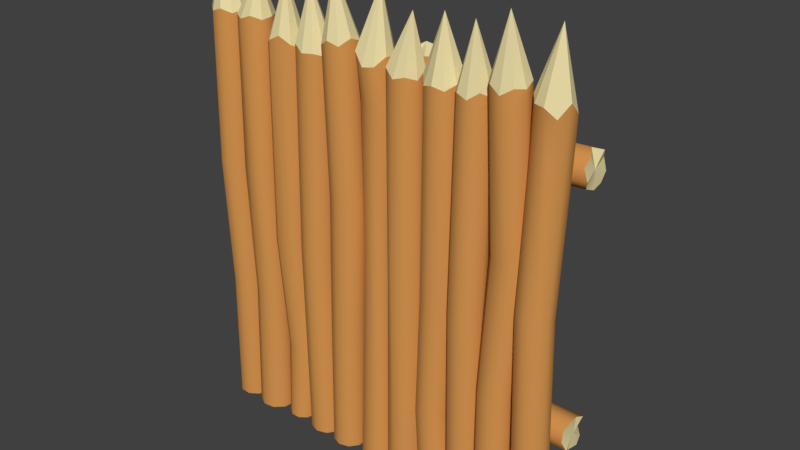 # Source: palisade_wall.blend  (saved by Blender 2.78.0; exported with 4.5.12 LTS)
import bpy
from mathutils import Matrix  # noqa: F401  (used for matrix-valued properties, if any)

bpy.ops.wm.read_factory_settings(use_empty=True)
scene = bpy.context.scene
scene.name = 'Scene'

# ---- collections
col_collection_1 = bpy.data.collections.new('Collection 1'); scene.collection.children.link(col_collection_1)

# ---- materials (node trees are filled in below, after node groups)
mat_woodlog = bpy.data.materials.new('WoodLog')
mat_woodlog.alpha_threshold = 0.0
mat_woodlog.use_transparent_shadow = False
mat_woodlog.diffuse_color = (0.6615, 0.3003, 0.08136, 1.0)
mat_woodlog.roughness = 0.5
mat_woodlog.specular_intensity = 0.0
mat_woodlog.line_color = (0.0, 0.0, 0.0, 1.0)
mat_cutwoodlog = bpy.data.materials.new('CutWoodLog')
mat_cutwoodlog.alpha_threshold = 0.0
mat_cutwoodlog.use_transparent_shadow = False
mat_cutwoodlog.diffuse_color = (0.8, 0.6888, 0.3689, 1.0)
mat_cutwoodlog.roughness = 0.5
mat_cutwoodlog.specular_intensity = 0.0
mat_cutwoodlog.line_color = (0.0, 0.0, 0.0, 1.0)

# ---- material node trees

# ---- world
world_world = bpy.data.worlds.new('World'); scene.world = world_world
world_world.color = (0.05088, 0.05088, 0.05088)
world_world.use_sun_shadow = False
world_world.sun_shadow_jitter_overblur = 0.0
world_world.cycles.sampling_method = 'MANUAL'

# ---- meshes
me_cube_001 = bpy.data.meshes.new('Cube.001')
me_cube_001.from_pydata([(0.01574, 0.02716, 2.403), (0.0, 0.09586, -0.04316), (0.0, 0.09586, 2.114), (0.0529, 0.07867, -0.04316), (0.0529, 0.07867, 2.09), (0.0856, 0.03367, -0.04316), (0.0856, 0.03367, 2.09), (0.0856, -0.02196, -0.04316), (0.0856, -0.02196, 2.102), (0.0529, -0.06696, -0.04316), (0.0529, -0.06696, 2.059), (-7.868e-09, -0.08414, -0.04316), (-7.868e-09, -0.08414, 2.052), (-0.0529, -0.06696, -0.04316), (-0.0529, -0.06696, 2.11), (-0.0856, -0.02196, -0.04316), (-0.0856, -0.02196, 2.047), (-0.0856, 0.03367, -0.04316), (-0.0856, 0.03367, 2.09), (-0.0529, 0.07867, -0.04316), (-0.0529, 0.07867, 2.09), (-0.705, 0.003989, 2.348), (-0.8167, 0.05079, -0.04316), (-0.8082, 0.04624, 2.132), (-0.7724, 0.09359, -0.04316), (-0.7682, 0.08488, 2.114), (-0.7114, 0.1022, -0.04316), (-0.7131, 0.09262, 2.132), (-0.657, 0.07324, -0.04316), (-0.664, 0.06651, 2.132), (-0.63, 0.01786, -0.04316), (-0.6396, 0.01651, 2.132), (-0.6407, -0.04281, -0.04316), (-0.6493, -0.03826, 2.124), (-0.685, -0.08562, -0.04316), (-0.6893, -0.0769, 2.145), (-0.746, -0.09419, -0.04316), (-0.7443, -0.08464, 2.124), (-0.8004, -0.06526, -0.04316), (-0.7935, -0.05853, 2.132), (-0.8274, -0.009886, -0.04316), (-0.8178, -0.008536, 2.099), (-0.3763, 0.005856, 2.351), (-0.36, 0.09586, -0.04316), (-0.36, 0.09586, 2.073), (-0.3071, 0.07867, -0.04316), (-0.3052, 0.07867, 2.042), (-0.2744, 0.03367, -0.04316), (-0.2726, 0.03367, 2.045), (-0.2744, -0.02196, -0.04316), (-0.2714, -0.02196, 2.025), (-0.3071, -0.06696, -0.04316), (-0.3052, -0.06696, 2.042), (-0.36, -0.08414, -0.04316), (-0.358, -0.08414, 2.039), (-0.4129, -0.06696, -0.04316), (-0.4128, -0.06696, 2.069), (-0.4456, -0.02196, -0.04316), (-0.4434, -0.02196, 2.032), (-0.4456, 0.03367, -0.04316), (-0.4444, 0.03367, 2.05), (-0.4129, 0.07867, -0.04316), (-0.4108, 0.07867, 2.035), (-0.7905, 0.01494, 1.363), (-0.7505, 0.05358, 1.352), (-0.6954, 0.06132, 1.363), (-0.6463, 0.03521, 1.363), (-0.6219, -0.01479, 1.363), (-0.6315, -0.06956, 1.358), (-0.6715, -0.1082, 1.372), (-0.7266, -0.1037, 1.358), (-0.7757, -0.08983, 1.363), (-0.8001, -0.03984, 1.342), (-0.7617, 0.09027, 0.6543), (-0.7066, 0.09801, 0.6599), (-0.6575, 0.0719, 0.6599), (-0.6331, 0.02191, 0.6599), (-0.6427, -0.03287, 0.6575), (-0.6827, -0.07151, 0.6643), (-0.7378, -0.07925, 0.6575), (-0.7869, -0.05314, 0.6599), (-0.8113, -0.003145, 0.6494), (-0.8017, 0.05163, 0.6599), (-0.01493, 0.1044, 1.145), (0.02627, 0.09097, 1.135), (0.05174, 0.05592, 1.135), (0.05853, 0.01259, 1.14), (0.03174, -0.03953, 1.122), (-0.01493, -0.03584, 1.119), (-0.05613, -0.02245, 1.143), (-0.0816, 0.01259, 1.116), (-0.0816, 0.05592, 1.135), (-0.05613, 0.09097, 1.135), (0.01355, 0.1026, 1.916), (0.06645, 0.08541, 1.895), (0.09914, 0.04041, 1.895), (0.09914, -0.01521, 1.905), (0.06645, -0.06021, 1.867), (0.01355, -0.06406, 1.861), (-0.02784, -0.06021, 1.913), (-0.07205, -0.01521, 1.856), (-0.07205, 0.04041, 1.895), (-0.03935, 0.08541, 1.895), (-0.3791, 0.09586, 1.015), (-0.3262, 0.07867, 0.9977), (-0.2935, 0.03367, 0.9977), (-0.2935, -0.02196, 0.9878), (-0.3262, -0.06696, 0.9977), (-0.3791, -0.08414, 0.9977), (-0.432, -0.06696, 1.015), (-0.4647, -0.02196, 0.9977), (-0.4647, 0.03367, 1.007), (-0.432, 0.07867, 0.9977), (0.5321, -0.00412, 2.351), (0.4463, 0.02756, -0.04316), (0.4463, 0.02757, 2.073), (0.4724, 0.07667, -0.04316), (0.4727, 0.07855, 2.042), (0.5224, 0.1011, -0.04316), (0.5227, 0.1029, 2.045), (0.5772, 0.0914, -0.04316), (0.5777, 0.09435, 2.025), (0.6158, 0.05139, -0.04316), (0.6161, 0.05327, 2.042), (0.6235, -0.003696, -0.04316), (0.6239, -0.001705, 2.039), (0.5974, -0.05281, -0.04316), (0.5974, -0.05269, 2.069), (0.5474, -0.07719, -0.04316), (0.5478, -0.07502, 2.032), (0.4926, -0.06753, -0.04316), (0.4928, -0.0664, 2.05), (0.454, -0.02752, -0.04316), (0.4544, -0.02542, 2.035), (0.4429, 0.008723, 1.015), (0.4691, 0.05783, 0.9977), (0.5191, 0.08222, 0.9977), (0.5738, 0.07256, 0.9878), (0.6125, 0.03255, 0.9977), (0.6202, -0.02253, 0.9977), (0.5941, -0.07165, 1.015), (0.5441, -0.09603, 0.9977), (0.4893, -0.08637, 1.007), (0.4507, -0.04636, 0.9977), (0.9086, 0.03807, 2.403), (0.8235, -0.01241, -0.04316), (0.8235, -0.01241, 2.114), (0.8225, 0.0432, -0.04316), (0.8225, 0.0432, 2.09), (0.8544, 0.08876, -0.04316), (0.8544, 0.08876, 2.09), (0.907, 0.1069, -0.04316), (0.907, 0.1069, 2.102), (0.9602, 0.09061, -0.04316), (0.9602, 0.09061, 2.059), (0.9937, 0.04619, -0.04316), (0.9937, 0.04619, 2.052), (0.9946, -0.009427, -0.04316), (0.9946, -0.009427, 2.11), (0.9627, -0.05499, -0.04316), (0.9627, -0.05499, 2.047), (0.9101, -0.0731, -0.04316), (0.9101, -0.0731, 2.09), (0.8569, -0.05684, -0.04316), (0.8569, -0.05684, 2.09), (0.8006, -0.03311, 1.148), (0.7996, 0.0225, 1.136), (0.8315, 0.06807, 1.136), (0.8841, 0.08618, 1.142), (0.9373, 0.06991, 1.119), (0.9708, 0.02549, 1.115), (0.9717, -0.03012, 1.146), (0.9398, -0.07569, 1.112), (0.8872, -0.0938, 1.136), (0.834, -0.07753, 1.136), (0.8127, -0.001799, 1.916), (0.8117, 0.05382, 1.895), (0.8436, 0.09938, 1.895), (0.8962, 0.1175, 1.905), (0.9494, 0.1012, 1.867), (0.9829, 0.0568, 1.861), (0.9856, -0.007659, 1.874), (0.9263, -0.04437, 1.856), (0.8994, -0.06248, 1.895), (0.8462, -0.04622, 1.895), (-0.9337, 0.005001, 2.432), (-0.9773, 0.06164, -0.04316), (-0.9773, 0.06164, 2.132), (-0.9307, 0.09193, -0.04316), (-0.9307, 0.09193, 2.114), (-0.8751, 0.08902, -0.04316), (-0.8751, 0.08902, 2.132), (-0.8319, 0.05402, -0.04316), (-0.8319, 0.05402, 2.132), (-0.8175, 0.0002907, -0.04316), (-0.8175, 0.0002907, 2.132), (-0.8375, -0.05164, -0.04316), (-0.8375, -0.05164, 2.124), (-0.8841, -0.08193, -0.04316), (-0.8841, -0.08193, 2.145), (-0.9397, -0.07902, -0.04316), (-0.9397, -0.07902, 2.124), (-0.9829, -0.04402, -0.04316), (-0.9829, -0.04402, 2.132), (-0.9973, 0.009711, -0.04316), (-0.9973, 0.009711, 2.099), (-0.9618, 0.02427, 1.363), (-0.9179, 0.05279, 1.352), (-0.8656, 0.05005, 1.363), (-0.8249, 0.0171, 1.363), (-0.8114, -0.03347, 1.363), (-0.8302, -0.0708, 1.358), (-0.8741, -0.1109, 1.371), (-0.9263, -0.1081, 1.358), (-0.967, -0.07517, 1.363), (-0.9806, -0.0246, 1.343), (-0.9233, 0.09598, 0.6543), (-0.8677, 0.09307, 0.6599), (-0.8245, 0.05807, 0.6599), (-0.8101, 0.004339, 0.6599), (-0.83, -0.04759, 0.6575), (-0.8767, -0.07788, 0.6643), (-0.9322, -0.07497, 0.6575), (-0.9755, -0.03997, 0.6599), (-0.9899, 0.01376, 0.6494), (-0.9699, 0.06569, 0.6599), (-0.5254, 0.002391, 2.351), (-0.566, 0.07839, -0.04316), (-0.5711, 0.09254, 2.073), (-0.5197, 0.08001, -0.04316), (-0.5138, 0.09513, 2.042), (-0.4813, 0.05411, -0.04316), (-0.4677, 0.06401, 2.045), (-0.4655, 0.01058, -0.04316), (-0.4476, 0.01213, 2.025), (-0.4782, -0.03394, -0.04316), (-0.464, -0.04171, 2.042), (-0.5147, -0.06246, -0.04316), (-0.5077, -0.07591, 2.087), (-0.561, -0.06408, -0.04316), (-0.5651, -0.07851, 2.058), (-0.5994, -0.03818, -0.04316), (-0.6092, -0.04669, 2.032), (-0.6153, 0.005351, -0.04316), (-0.6292, 0.00522, 2.05), (-0.6025, 0.04988, -0.04316), (-0.613, 0.05902, 2.035), (-0.5865, 0.07879, 1.014), (-0.5357, 0.08056, 0.998), (-0.4935, 0.05211, 0.998), (-0.4761, 0.004297, 0.9889), (-0.4901, -0.04461, 0.998), (-0.5302, -0.05597, 0.998), (-0.581, -0.07772, 1.014), (-0.6232, -0.04926, 0.998), (-0.6406, -0.00145, 1.006), (-0.6266, 0.04746, 0.998), (-0.5082, 0.1284, 0.3749), (-0.4621, 0.09733, 0.3749), (-0.443, 0.04506, 0.3709), (-0.4584, -0.00841, 0.3749), (-0.5022, -0.04265, 0.3749), (-0.5578, -0.0446, 0.3818), (-0.6039, -0.01349, 0.3749), (-0.6229, 0.03878, 0.3785), (-0.6076, 0.09225, 0.3749), (-0.5638, 0.1265, 0.3818), (0.37, 0.006385, 2.351), (0.2799, -0.01429, -0.04316), (0.2799, -0.01428, 2.073), (0.278, 0.0413, -0.04316), (0.2773, 0.0431, 2.042), (0.3091, 0.08742, -0.04316), (0.3084, 0.08915, 2.045), (0.3613, 0.1064, -0.04316), (0.3603, 0.1093, 2.025), (0.4148, 0.09111, -0.04316), (0.4141, 0.0929, 2.042), (0.449, 0.04728, -0.04316), (0.4484, 0.04918, 2.087), (0.451, -0.008313, -0.04316), (0.4509, -0.008201, 2.058), (0.4199, -0.05443, -0.04316), (0.4191, -0.05236, 2.032), (0.3676, -0.07345, -0.04316), (0.3672, -0.07237, 2.05), (0.3141, -0.05812, -0.04316), (0.3134, -0.05611, 2.035), (0.2864, -0.03226, 1.015), (0.2845, 0.02333, 0.9977), (0.3156, 0.06944, 0.9977), (0.3679, 0.08846, 0.9878), (0.4213, 0.07313, 0.9977), (0.4556, 0.0293, 0.9977), (0.4575, -0.02629, 1.015), (0.4264, -0.0724, 0.9977), (0.3742, -0.09143, 1.007), (0.3207, -0.07609, 0.9977), (0.244, 0.04869, 0.3749), (0.2751, 0.0948, 0.3749), (0.3274, 0.1138, 0.3709), (0.3808, 0.0985, 0.3749), (0.4151, 0.05466, 0.3749), (0.417, -0.0009254, 0.3818), (0.3859, -0.04704, 0.3749), (0.3337, -0.06606, 0.3785), (0.2802, -0.05073, 0.3749), (0.2459, -0.0069, 0.3818), (-0.2068, -0.02292, 2.432), (-0.2782, -0.02617, -0.04316), (-0.2782, -0.02617, 2.132), (-0.2763, 0.02942, -0.04316), (-0.2763, 0.02942, 2.114), (-0.242, 0.07325, -0.04316), (-0.242, 0.07325, 2.104), (-0.1886, 0.08858, -0.04316), (-0.1886, 0.08858, 2.133), (-0.1363, 0.06956, -0.04316), (-0.1257, 0.06956, 2.084), (-0.1052, 0.02344, -0.04316), (-0.1052, 0.02344, 2.124), (-0.1071, -0.03215, -0.04316), (-0.1071, -0.03215, 2.145), (-0.1414, -0.07598, -0.04316), (-0.1414, -0.07598, 2.111), (-0.1949, -0.09131, -0.04316), (-0.1949, -0.09131, 2.132), (-0.2471, -0.07229, -0.04316), (-0.2471, -0.07229, 2.099), (-0.2437, -0.03638, 1.363), (-0.2418, 0.03147, 1.352), (-0.2076, 0.06304, 1.363), (-0.1541, 0.07837, 1.363), (-0.1018, 0.05935, 1.363), (-0.07072, 0.01323, 1.358), (-0.07266, -0.04236, 1.372), (-0.1069, -0.08619, 1.358), (-0.1604, -0.1015, 1.363), (-0.2753, 0.03782, 0.6543), (-0.2411, 0.08165, 0.6599), (-0.1876, 0.09699, 0.6599), (-0.1354, 0.07796, 0.6599), (-0.1043, 0.03185, 0.6575), (-0.1062, -0.02374, 0.6643), (-0.1404, -0.06757, 0.6575), (-0.1939, -0.0829, 0.6599), (-0.2462, -0.06388, 0.6494), (-0.2773, -0.01777, 0.6599), (0.2102, -0.0002406, 2.324), (0.1147, -0.06231, -0.04316), (0.1147, -0.0623, 2.073), (0.08283, -0.01674, -0.04316), (0.08131, -0.01559, 2.042), (0.0838, 0.03887, -0.04316), (0.08233, 0.03998, 2.045), (0.1173, 0.08329, -0.04316), (0.1149, 0.0851, 2.025), (0.1705, 0.09956, -0.04316), (0.1689, 0.1007, 2.042), (0.2231, 0.08145, -0.04316), (0.2214, 0.08266, 2.039), (0.255, 0.03588, -0.04316), (0.2549, 0.03595, 2.069), (0.254, -0.01973, -0.04316), (0.2522, -0.01841, 2.032), (0.2205, -0.06415, -0.04316), (0.2196, -0.06346, 2.05), (0.1673, -0.08042, -0.04316), (0.1656, -0.07913, 2.035), (0.13, -0.07382, 1.015), (0.09811, -0.02826, 0.9977), (0.09908, 0.02736, 0.9977), (0.1326, 0.07178, 0.9878), (0.1857, 0.08804, 0.9977), (0.2383, 0.06993, 0.9977), (0.2702, 0.02437, 1.015), (0.2693, -0.03124, 0.9977), (0.2244, -0.07567, 1.007), (0.1663, -0.09193, 0.9977), (0.7146, -0.03341, 2.432), (0.6664, -0.08621, -0.04316), (0.6664, -0.08621, 2.132), (0.6285, -0.04553, -0.04316), (0.6285, -0.04553, 2.114), (0.6217, 0.009675, -0.04316), (0.6217, 0.009675, 2.132), (0.6486, 0.05832, -0.04316), (0.6486, 0.05832, 2.132), (0.6991, 0.08183, -0.04316), (0.6991, 0.08183, 2.132), (0.7537, 0.07122, -0.04316), (0.7537, 0.07122, 2.124), (0.7916, 0.03054, -0.04316), (0.7916, 0.03054, 2.145), (0.7984, -0.02467, -0.04316), (0.7984, -0.02467, 2.124), (0.7714, -0.07332, -0.04316), (0.7714, -0.07332, 2.132), (0.721, -0.09683, -0.04316), (0.721, -0.09683, 2.099), (0.698, -0.06905, 1.363), (0.6601, -0.02837, 1.352), (0.6533, 0.02684, 1.363), (0.6802, 0.07549, 1.363), (0.7307, 0.099, 1.363), (0.7853, 0.08839, 1.358), (0.8232, 0.04771, 1.372), (0.83, -0.007503, 1.358), (0.803, -0.05615, 1.363), (0.7526, -0.06383, 1.342), (0.6232, -0.03892, 0.6543), (0.6164, 0.01629, 0.6599), (0.6434, 0.06494, 0.6599), (0.6938, 0.08844, 0.6599), (0.7484, 0.07783, 0.6575), (0.7863, 0.03715, 0.6643), (0.7931, -0.01806, 0.6575), (0.7661, -0.06671, 0.6599), (0.7157, -0.09022, 0.6494), (0.6611, -0.0796, 0.6599), (0.9974, 0.205, 1.764), (-0.9974, 0.2616, 1.834), (1.002, 0.2616, 1.834), (-1.014, 0.2919, 1.787), (0.9853, 0.2919, 1.787), (-0.997, 0.289, 1.731), (1.002, 0.289, 1.731), (-0.9966, 0.2648, 1.688), (1.002, 0.254, 1.688), (-0.9978, 0.2113, 1.674), (1.002, 0.2003, 1.674), (-1.004, 0.1484, 1.694), (0.9951, 0.1484, 1.694), (-0.9882, 0.1182, 1.74), (1.016, 0.1181, 1.74), (-1.005, 0.121, 1.796), (0.9951, 0.121, 1.796), (-0.9964, 0.156, 1.839), (1.002, 0.156, 1.839), (-1.029, 0.2097, 1.853), (0.9701, 0.2097, 1.853), (0.4337, 0.2275, 1.822), (0.4227, 0.2578, 1.775), (0.4337, 0.2549, 1.72), (0.4337, 0.2199, 1.677), (0.4337, 0.1662, 1.662), (0.429, 0.1143, 1.682), (0.4425, 0.08396, 1.729), (0.429, 0.08687, 1.784), (0.4337, 0.1219, 1.828), (0.4129, 0.1756, 1.842), (-0.2748, 0.296, 1.779), (-0.2693, 0.2931, 1.724), (-0.2693, 0.2581, 1.681), (-0.2693, 0.2043, 1.666), (-0.2717, 0.1524, 1.686), (-0.2649, 0.1221, 1.733), (-0.2717, 0.125, 1.788), (-0.2693, 0.16, 1.832), (-0.2797, 0.2138, 1.846), (-0.2693, 0.2657, 1.826), (-1.003, 0.205, 1.764), (-0.9907, 0.1942, 0.4528), (1.02, 0.1242, 0.3961), (-0.981, 0.1242, 0.3961), (0.9998, 0.1709, 0.3659), (-1.001, 0.1709, 0.3659), (1.013, 0.2264, 0.3688), (-0.9865, 0.2264, 0.3688), (1.003, 0.2697, 0.393), (-0.9981, 0.2697, 0.3937), (0.9724, 0.2841, 0.4465), (-0.9969, 0.2841, 0.447), (1.013, 0.2641, 0.5094), (-0.987, 0.2641, 0.5094), (1.004, 0.2175, 0.5268), (-1.0, 0.2175, 0.5268), (1.013, 0.1619, 0.5368), (-0.9878, 0.1619, 0.5368), (1.001, 0.1187, 0.5018), (-0.9992, 0.1187, 0.5018), (1.004, 0.1043, 0.4481), (-0.9959, 0.1043, 0.4481), (-0.3931, 0.1357, 0.4303), (-0.382, 0.1823, 0.4), (-0.3931, 0.2379, 0.4029), (-0.3931, 0.2811, 0.4379), (-0.3931, 0.2955, 0.4916), (-0.3884, 0.2755, 0.5435), (-0.4019, 0.2289, 0.5738), (-0.3884, 0.1734, 0.5709), (-0.3931, 0.1301, 0.5359), (-0.3722, 0.1157, 0.4822), (0.3155, 0.1783, 0.3618), (0.3099, 0.2339, 0.3647), (0.3099, 0.2771, 0.3997), (0.3099, 0.2915, 0.4534), (0.3123, 0.2716, 0.5054), (0.3055, 0.2249, 0.5357), (0.3123, 0.1694, 0.5328), (0.3099, 0.1261, 0.4978), (0.3204, 0.1117, 0.444), (0.3099, 0.1317, 0.3921), (1.009, 0.1942, 0.4528), (-0.005459, 0.3652, 2.057), (-0.0621, 0.2952, -0.04316), (-0.0621, 0.2952, 2.015), (-0.09239, 0.3419, -0.04316), (-0.09239, 0.3419, 1.998), (-0.08948, 0.3974, -0.04316), (-0.08948, 0.3974, 2.015), (-0.06523, 0.4407, -0.04316), (-0.05448, 0.4407, 2.015), (-0.01178, 0.455, -0.04316), (-0.0007488, 0.455, 2.015), (0.05118, 0.4351, -0.04316), (0.05118, 0.4351, 2.008), (0.06852, 0.3885, -0.04316), (0.08147, 0.3885, 2.028), (0.07856, 0.3329, -0.04316), (0.07856, 0.3329, 2.008), (0.04356, 0.2897, -0.04316), (0.04356, 0.2897, 2.015), (-0.01017, 0.2753, -0.04316), (-0.01017, 0.2753, 1.983), (-0.06132, 0.2744, 1.446), (-0.09161, 0.3211, 1.435), (-0.0887, 0.3766, 1.446), (-0.0537, 0.4198, 1.446), (3.241e-05, 0.4342, 1.446), (0.05196, 0.4143, 1.441), (0.08226, 0.3676, 1.455), (0.07934, 0.3121, 1.441), (0.04434, 0.2689, 1.446), (-0.009388, 0.2545, 1.425), (-0.09644, 0.3493, 0.7376), (-0.09353, 0.4049, 0.7431), (-0.05853, 0.4481, 0.7431), (-0.004797, 0.4625, 0.7431), (0.04713, 0.4425, 0.7408), (0.07743, 0.3959, 0.7475), (0.07451, 0.3403, 0.7408), (0.03951, 0.2971, 0.7431), (-0.01422, 0.2827, 0.7327), (-0.06615, 0.3027, 0.7431), (-0.2138, -0.08214, 1.368)], [], [(14, 12, 0), (93, 2, 4, 94), (18, 16, 0), (94, 4, 6, 95), (8, 6, 0), (95, 6, 8, 96), (12, 10, 0), (96, 8, 10, 97), (16, 14, 0), (97, 10, 12, 98), (20, 18, 0), (98, 12, 14, 99), (4, 2, 0), (99, 14, 16, 100), (2, 20, 0), (100, 16, 18, 101), (6, 4, 0), (101, 18, 20, 102), (10, 8, 0), (102, 20, 2, 93), (1, 3, 5, 7, 9, 11, 13, 15, 17, 19), (35, 33, 21), (63, 23, 25, 64), (39, 37, 21), (64, 25, 27, 65), (29, 27, 21), (65, 27, 29, 66), (33, 31, 21), (66, 29, 31, 67), (37, 35, 21), (67, 31, 33, 68), (41, 39, 21), (68, 33, 35, 69), (25, 23, 21), (69, 35, 37, 70), (23, 41, 21), (70, 37, 39, 71), (27, 25, 21), (71, 39, 41, 72), (31, 29, 21), (72, 41, 23, 63), (22, 24, 26, 28, 30, 32, 34, 36, 38, 40), (56, 54, 42), (103, 44, 46, 104), (60, 58, 42), (104, 46, 48, 105), (50, 48, 42), (105, 48, 50, 106), (54, 52, 42), (106, 50, 52, 107), (58, 56, 42), (107, 52, 54, 108), (62, 60, 42), (108, 54, 56, 109), (46, 44, 42), (109, 56, 58, 110), (44, 62, 42), (110, 58, 60, 111), (48, 46, 42), (111, 60, 62, 112), (52, 50, 42), (112, 62, 44, 103), (43, 45, 47, 49, 51, 53, 55, 57, 59, 61), (81, 72, 63, 82), (80, 71, 72, 81), (79, 70, 71, 80), (78, 69, 70, 79), (77, 68, 69, 78), (76, 67, 68, 77), (75, 66, 67, 76), (74, 65, 66, 75), (73, 64, 65, 74), (82, 63, 64, 73), (22, 82, 73, 24), (24, 73, 74, 26), (26, 74, 75, 28), (28, 75, 76, 30), (30, 76, 77, 32), (32, 77, 78, 34), (34, 78, 79, 36), (36, 79, 80, 38), (38, 80, 81, 40), (40, 81, 82, 22), (19, 92, 83, 1), (17, 91, 92, 19), (15, 90, 91, 17), (13, 89, 90, 15), (11, 88, 89, 13), (9, 87, 88, 11), (7, 86, 87, 9), (5, 85, 86, 7), (3, 84, 85, 5), (1, 83, 84, 3), (92, 102, 93, 83), (91, 101, 102, 92), (90, 100, 101, 91), (89, 99, 100, 90), (88, 98, 99, 89), (87, 97, 98, 88), (86, 96, 97, 87), (85, 95, 96, 86), (84, 94, 95, 85), (83, 93, 94, 84), (61, 112, 103, 43), (59, 111, 112, 61), (57, 110, 111, 59), (55, 109, 110, 57), (53, 108, 109, 55), (51, 107, 108, 53), (49, 106, 107, 51), (47, 105, 106, 49), (45, 104, 105, 47), (43, 103, 104, 45), (127, 125, 113), (134, 115, 117, 135), (131, 129, 113), (135, 117, 119, 136), (121, 119, 113), (136, 119, 121, 137), (125, 123, 113), (137, 121, 123, 138), (129, 127, 113), (138, 123, 125, 139), (133, 131, 113), (139, 125, 127, 140), (117, 115, 113), (140, 127, 129, 141), (115, 133, 113), (141, 129, 131, 142), (119, 117, 113), (142, 131, 133, 143), (123, 121, 113), (143, 133, 115, 134), (114, 116, 118, 120, 122, 124, 126, 128, 130, 132), (132, 143, 134, 114), (130, 142, 143, 132), (128, 141, 142, 130), (126, 140, 141, 128), (124, 139, 140, 126), (122, 138, 139, 124), (120, 137, 138, 122), (118, 136, 137, 120), (116, 135, 136, 118), (114, 134, 135, 116), (158, 156, 144), (175, 146, 148, 176), (162, 160, 144), (176, 148, 150, 177), (152, 150, 144), (177, 150, 152, 178), (156, 154, 144), (178, 152, 154, 179), (160, 158, 144), (179, 154, 156, 180), (164, 162, 144), (180, 156, 158, 181), (148, 146, 144), (181, 158, 160, 182), (146, 164, 144), (182, 160, 162, 183), (150, 148, 144), (183, 162, 164, 184), (154, 152, 144), (184, 164, 146, 175), (145, 147, 149, 151, 153, 155, 157, 159, 161, 163), (163, 174, 165, 145), (161, 173, 174, 163), (159, 172, 173, 161), (157, 171, 172, 159), (155, 170, 171, 157), (153, 169, 170, 155), (151, 168, 169, 153), (149, 167, 168, 151), (147, 166, 167, 149), (145, 165, 166, 147), (174, 184, 175, 165), (173, 183, 184, 174), (172, 182, 183, 173), (171, 181, 182, 172), (170, 180, 181, 171), (169, 179, 180, 170), (168, 178, 179, 169), (167, 177, 178, 168), (166, 176, 177, 167), (165, 175, 176, 166), (199, 197, 185), (206, 187, 189, 207), (203, 201, 185), (207, 189, 191, 208), (193, 191, 185), (208, 191, 193, 209), (197, 195, 185), (209, 193, 195, 210), (201, 199, 185), (210, 195, 197, 211), (205, 203, 185), (211, 197, 199, 212), (189, 187, 185), (212, 199, 201, 213), (187, 205, 185), (213, 201, 203, 214), (191, 189, 185), (214, 203, 205, 215), (195, 193, 185), (215, 205, 187, 206), (186, 188, 190, 192, 194, 196, 198, 200, 202, 204), (224, 215, 206, 225), (223, 214, 215, 224), (222, 213, 214, 223), (221, 212, 213, 222), (220, 211, 212, 221), (219, 210, 211, 220), (218, 209, 210, 219), (217, 208, 209, 218), (216, 207, 208, 217), (225, 206, 207, 216), (186, 225, 216, 188), (188, 216, 217, 190), (190, 217, 218, 192), (192, 218, 219, 194), (194, 219, 220, 196), (196, 220, 221, 198), (198, 221, 222, 200), (200, 222, 223, 202), (202, 223, 224, 204), (204, 224, 225, 186), (240, 238, 226), (247, 228, 230, 248), (244, 242, 226), (248, 230, 232, 249), (234, 232, 226), (249, 232, 234, 250), (238, 236, 226), (250, 234, 236, 251), (242, 240, 226), (251, 236, 238, 252), (246, 244, 226), (252, 238, 240, 253), (230, 228, 226), (253, 240, 242, 254), (228, 246, 226), (254, 242, 244, 255), (232, 230, 226), (255, 244, 246, 256), (236, 234, 226), (256, 246, 228, 247), (227, 229, 231, 233, 235, 237, 239, 241, 243, 245), (265, 256, 247, 266), (264, 255, 256, 265), (263, 254, 255, 264), (262, 253, 254, 263), (261, 252, 253, 262), (260, 251, 252, 261), (259, 250, 251, 260), (258, 249, 250, 259), (257, 248, 249, 258), (266, 247, 248, 257), (227, 266, 257, 229), (229, 257, 258, 231), (231, 258, 259, 233), (233, 259, 260, 235), (235, 260, 261, 237), (237, 261, 262, 239), (239, 262, 263, 241), (241, 263, 264, 243), (243, 264, 265, 245), (245, 265, 266, 227), (281, 279, 267), (288, 269, 271, 289), (285, 283, 267), (289, 271, 273, 290), (275, 273, 267), (290, 273, 275, 291), (279, 277, 267), (291, 275, 277, 292), (283, 281, 267), (292, 277, 279, 293), (287, 285, 267), (293, 279, 281, 294), (271, 269, 267), (294, 281, 283, 295), (269, 287, 267), (295, 283, 285, 296), (273, 271, 267), (296, 285, 287, 297), (277, 275, 267), (297, 287, 269, 288), (268, 270, 272, 274, 276, 278, 280, 282, 284, 286), (306, 297, 288, 307), (305, 296, 297, 306), (304, 295, 296, 305), (303, 294, 295, 304), (302, 293, 294, 303), (301, 292, 293, 302), (300, 291, 292, 301), (299, 290, 291, 300), (298, 289, 290, 299), (307, 288, 289, 298), (268, 307, 298, 270), (270, 298, 299, 272), (272, 299, 300, 274), (274, 300, 301, 276), (276, 301, 302, 278), (278, 302, 303, 280), (280, 303, 304, 282), (282, 304, 305, 284), (284, 305, 306, 286), (286, 306, 307, 268), (322, 320, 308), (329, 310, 312, 330), (326, 324, 308), (330, 312, 314, 331), (316, 314, 308), (331, 314, 316, 332), (320, 318, 308), (332, 316, 318, 333), (324, 322, 308), (333, 318, 320, 334), (328, 326, 308), (334, 320, 322, 335), (312, 310, 308), (335, 322, 324, 336), (310, 328, 308), (336, 324, 326, 337), (314, 312, 308), (318, 316, 308), (309, 311, 313, 315, 317, 319, 321, 323, 325, 327), (346, 545, 329, 347), (345, 337, 545, 346), (344, 336, 337, 345), (343, 335, 336, 344), (342, 334, 335, 343), (341, 333, 334, 342), (340, 332, 333, 341), (339, 331, 332, 340), (338, 330, 331, 339), (347, 329, 330, 338), (309, 347, 338, 311), (311, 338, 339, 313), (313, 339, 340, 315), (315, 340, 341, 317), (317, 341, 342, 319), (319, 342, 343, 321), (321, 343, 344, 323), (323, 344, 345, 325), (325, 345, 346, 327), (327, 346, 347, 309), (362, 360, 348), (369, 350, 352, 370), (366, 364, 348), (370, 352, 354, 371), (356, 354, 348), (371, 354, 356, 372), (360, 358, 348), (372, 356, 358, 373), (364, 362, 348), (373, 358, 360, 374), (368, 366, 348), (374, 360, 362, 375), (352, 350, 348), (375, 362, 364, 376), (350, 368, 348), (376, 364, 366, 377), (354, 352, 348), (377, 366, 368, 378), (358, 356, 348), (378, 368, 350, 369), (349, 351, 353, 355, 357, 359, 361, 363, 365, 367), (367, 378, 369, 349), (365, 377, 378, 367), (363, 376, 377, 365), (361, 375, 376, 363), (359, 374, 375, 361), (357, 373, 374, 359), (355, 372, 373, 357), (353, 371, 372, 355), (351, 370, 371, 353), (349, 369, 370, 351), (393, 391, 379), (400, 381, 383, 401), (397, 395, 379), (401, 383, 385, 402), (387, 385, 379), (402, 385, 387, 403), (391, 389, 379), (403, 387, 389, 404), (395, 393, 379), (404, 389, 391, 405), (399, 397, 379), (405, 391, 393, 406), (383, 381, 379), (406, 393, 395, 407), (381, 399, 379), (407, 395, 397, 408), (385, 383, 379), (408, 397, 399, 409), (389, 387, 379), (409, 399, 381, 400), (380, 382, 384, 386, 388, 390, 392, 394, 396, 398), (418, 409, 400, 419), (417, 408, 409, 418), (416, 407, 408, 417), (415, 406, 407, 416), (414, 405, 406, 415), (413, 404, 405, 414), (412, 403, 404, 413), (411, 402, 403, 412), (410, 401, 402, 411), (419, 400, 401, 410), (380, 419, 410, 382), (382, 410, 411, 384), (384, 411, 412, 386), (386, 412, 413, 388), (388, 413, 414, 390), (390, 414, 415, 392), (392, 415, 416, 394), (394, 416, 417, 396), (396, 417, 418, 398), (398, 418, 419, 380), (434, 432, 420), (441, 422, 424, 442), (430, 428, 420), (442, 424, 426, 443), (426, 424, 420), (443, 426, 428, 444), (428, 426, 420), (444, 428, 430, 445), (424, 422, 420), (445, 430, 432, 446), (436, 434, 420), (446, 432, 434, 447), (440, 438, 420), (447, 434, 436, 448), (438, 436, 420), (448, 436, 438, 449), (432, 430, 420), (449, 438, 440, 450), (422, 440, 420), (450, 440, 422, 441), (423, 425, 461), (459, 450, 441, 460), (458, 449, 450, 459), (457, 448, 449, 458), (456, 447, 448, 457), (455, 446, 447, 456), (454, 445, 446, 455), (453, 444, 445, 454), (452, 443, 444, 453), (451, 442, 443, 452), (460, 441, 442, 451), (421, 460, 451, 423), (423, 451, 452, 425), (425, 452, 453, 427), (427, 453, 454, 429), (429, 454, 455, 431), (431, 455, 456, 433), (433, 456, 457, 435), (435, 457, 458, 437), (437, 458, 459, 439), (439, 459, 460, 421), (439, 421, 461), (437, 439, 461), (435, 437, 461), (433, 435, 461), (431, 433, 461), (429, 431, 461), (427, 429, 461), (421, 423, 461), (425, 427, 461), (476, 474, 462), (483, 464, 466, 484), (472, 470, 462), (484, 466, 468, 485), (468, 466, 462), (485, 468, 470, 486), (470, 468, 462), (486, 470, 472, 487), (466, 464, 462), (487, 472, 474, 488), (478, 476, 462), (488, 474, 476, 489), (482, 480, 462), (489, 476, 478, 490), (480, 478, 462), (490, 478, 480, 491), (474, 472, 462), (491, 480, 482, 492), (464, 482, 462), (492, 482, 464, 483), (465, 467, 503), (501, 492, 483, 502), (500, 491, 492, 501), (499, 490, 491, 500), (498, 489, 490, 499), (497, 488, 489, 498), (496, 487, 488, 497), (495, 486, 487, 496), (494, 485, 486, 495), (493, 484, 485, 494), (502, 483, 484, 493), (463, 502, 493, 465), (465, 493, 494, 467), (467, 494, 495, 469), (469, 495, 496, 471), (471, 496, 497, 473), (473, 497, 498, 475), (475, 498, 499, 477), (477, 499, 500, 479), (479, 500, 501, 481), (481, 501, 502, 463), (481, 463, 503), (479, 481, 503), (477, 479, 503), (475, 477, 503), (473, 475, 503), (471, 473, 503), (469, 471, 503), (463, 465, 503), (467, 469, 503), (518, 516, 504), (525, 506, 508, 526), (514, 512, 504), (526, 508, 510, 527), (510, 508, 504), (527, 510, 512, 528), (512, 510, 504), (528, 512, 514, 529), (508, 506, 504), (529, 514, 516, 530), (520, 518, 504), (530, 516, 518, 531), (524, 522, 504), (531, 518, 520, 532), (522, 520, 504), (532, 520, 522, 533), (516, 514, 504), (533, 522, 524, 534), (506, 524, 504), (534, 524, 506, 525), (543, 534, 525, 544), (542, 533, 534, 543), (541, 532, 533, 542), (540, 531, 532, 541), (539, 530, 531, 540), (538, 529, 530, 539), (537, 528, 529, 538), (536, 527, 528, 537), (535, 526, 527, 536), (544, 525, 526, 535), (505, 544, 535, 507), (507, 535, 536, 509), (509, 536, 537, 511), (511, 537, 538, 513), (513, 538, 539, 515), (515, 539, 540, 517), (517, 540, 541, 519), (519, 541, 542, 521), (521, 542, 543, 523), (523, 543, 544, 505), (505, 507, 509, 511, 513, 515, 517, 519, 521, 523), (329, 545, 328, 310), (545, 337, 326, 328)])
me_cube_001.polygons.foreach_set('use_smooth', [True] * 562)
me_cube_001.polygons.foreach_set('material_index', [1, 0, 1, 0, 1, 0, 1, 0, 1, 0, 1, 0, 1, 0, 1, 0, 1, 0, 1, 0, 0, 1, 0, 1, 0, 1, 0, 1, 0, 1, 0, 1, 0, 1, 0, 1, 0, 1, 0, 1, 0, 0, 1, 0, 1, 0, 1, 0, 1, 0, 1, 0, 1, 0, 1, 0, 1, 0, 1, 0, 1, 0, 0, 0, 0, 0, 0, 0, 0, 0, 0, 0, 0, 0, 0, 0, 0, 0, 0, 0, 0, 0, 0, 0, 0, 0, 0, 0, 0, 0, 0, 0, 0, 0, 0, 0, 0, 0, 0, 0, 0, 0, 0, 0, 0, 0, 0, 0, 0, 0, 0, 0, 0, 1, 0, 1, 0, 1, 0, 1, 0, 1, 0, 1, 0, 1, 0, 1, 0, 1, 0, 1, 0, 0, 0, 0, 0, 0, 0, 0, 0, 0, 0, 0, 1, 0, 1, 0, 1, 0, 1, 0, 1, 0, 1, 0, 1, 0, 1, 0, 1, 0, 1, 0, 0, 0, 0, 0, 0, 0, 0, 0, 0, 0, 0, 0, 0, 0, 0, 0, 0, 0, 0, 0, 0, 1, 0, 1, 0, 1, 0, 1, 0, 1, 0, 1, 0, 1, 0, 1, 0, 1, 0, 1, 0, 0, 0, 0, 0, 0, 0, 0, 0, 0, 0, 0, 0, 0, 0, 0, 0, 0, 0, 0, 0, 0, 1, 0, 1, 0, 1, 0, 1, 0, 1, 0, 1, 0, 1, 0, 1, 0, 1, 0, 1, 0, 0, 0, 0, 0, 0, 0, 0, 0, 0, 0, 0, 0, 0, 0, 0, 0, 0, 0, 0, 0, 0, 1, 0, 1, 0, 1, 0, 1, 0, 1, 0, 1, 0, 1, 0, 1, 0, 1, 0, 1, 0, 0, 0, 0, 0, 0, 0, 0, 0, 0, 0, 0, 0, 0, 0, 0, 0, 0, 0, 0, 0, 0, 1, 0, 1, 0, 1, 0, 1, 0, 1, 0, 1, 0, 1, 0, 1, 0, 1, 1, 0, 0, 0, 0, 0, 0, 0, 0, 0, 0, 0, 0, 0, 0, 0, 0, 0, 0, 0, 0, 0, 1, 0, 1, 0, 1, 0, 1, 0, 1, 0, 1, 0, 1, 0, 1, 0, 1, 0, 1, 0, 0, 0, 0, 0, 0, 0, 0, 0, 0, 0, 0, 1, 0, 1, 0, 1, 0, 1, 0, 1, 0, 1, 0, 1, 0, 1, 0, 1, 0, 1, 0, 0, 0, 0, 0, 0, 0, 0, 0, 0, 0, 0, 0, 0, 0, 0, 0, 0, 0, 0, 0, 0, 1, 0, 1, 0, 1, 0, 1, 0, 1, 0, 1, 0, 1, 0, 1, 0, 1, 0, 1, 0, 1, 0, 0, 0, 0, 0, 0, 0, 0, 0, 0, 0, 0, 0, 0, 0, 0, 0, 0, 0, 0, 1, 1, 1, 1, 1, 1, 1, 1, 1, 1, 0, 1, 0, 1, 0, 1, 0, 1, 0, 1, 0, 1, 0, 1, 0, 1, 0, 1, 0, 1, 0, 0, 0, 0, 0, 0, 0, 0, 0, 0, 0, 0, 0, 0, 0, 0, 0, 0, 0, 0, 1, 1, 1, 1, 1, 1, 1, 1, 1, 1, 0, 1, 0, 1, 0, 1, 0, 1, 0, 1, 0, 1, 0, 1, 0, 1, 0, 1, 0, 0, 0, 0, 0, 0, 0, 0, 0, 0, 0, 0, 0, 0, 0, 0, 0, 0, 0, 0, 0, 0, 0, 0])
_k = set([(0, 2), (0, 4), (0, 6), (0, 8), (0, 10), (0, 12), (0, 14), (0, 16), (0, 18), (0, 20), (1, 3), (1, 19), (2, 4), (2, 20), (3, 5), (4, 6), (5, 7), (6, 8), (7, 9), (8, 10), (9, 11), (10, 12), (11, 13), (12, 14), (13, 15), (14, 16), (15, 17), (16, 18), (17, 19), (18, 20), (21, 23), (21, 25), (21, 27), (21, 29), (21, 31), (21, 33), (21, 35), (21, 37), (21, 39), (21, 41), (22, 24), (22, 40), (23, 25), (23, 41), (24, 26), (25, 27), (26, 28), (27, 29), (28, 30), (29, 31), (30, 32), (31, 33), (32, 34), (33, 35), (34, 36), (35, 37), (36, 38), (37, 39), (38, 40), (39, 41), (42, 44), (42, 46), (42, 48), (42, 50), (42, 52), (42, 54), (42, 56), (42, 58), (42, 60), (42, 62), (43, 45), (43, 61), (44, 46), (44, 62), (45, 47), (46, 48), (47, 49), (48, 50), (49, 51), (50, 52), (51, 53), (52, 54), (53, 55), (54, 56), (55, 57), (56, 58), (57, 59), (58, 60), (59, 61), (60, 62), (113, 115), (113, 117), (113, 119), (113, 121), (113, 123), (113, 125), (113, 127), (113, 129), (113, 131), (113, 133), (114, 116), (114, 132), (115, 117), (115, 133), (116, 118), (117, 119), (118, 120), (119, 121), (120, 122), (121, 123), (122, 124), (123, 125), (124, 126), (125, 127), (126, 128), (127, 129), (128, 130), (129, 131), (130, 132), (131, 133), (144, 146), (144, 148), (144, 150), (144, 152), (144, 154), (144, 156), (144, 158), (144, 160), (144, 162), (144, 164), (145, 147), (145, 163), (146, 148), (146, 164), (147, 149), (148, 150), (149, 151), (150, 152), (151, 153), (152, 154), (153, 155), (154, 156), (155, 157), (156, 158), (157, 159), (158, 160), (159, 161), (160, 162), (161, 163), (162, 164), (185, 187), (185, 189), (185, 191), (185, 193), (185, 195), (185, 197), (185, 199), (185, 201), (185, 203), (185, 205), (186, 188), (186, 204), (187, 189), (187, 205), (188, 190), (189, 191), (190, 192), (191, 193), (192, 194), (193, 195), (194, 196), (195, 197), (196, 198), (197, 199), (198, 200), (199, 201), (200, 202), (201, 203), (202, 204), (203, 205), (226, 228), (226, 230), (226, 232), (226, 234), (226, 236), (226, 238), (226, 240), (226, 242), (226, 244), (226, 246), (227, 229), (227, 245), (228, 230), (228, 246), (229, 231), (230, 232), (231, 233), (232, 234), (233, 235), (234, 236), (235, 237), (236, 238), (237, 239), (238, 240), (239, 241), (240, 242), (241, 243), (242, 244), (243, 245), (244, 246), (267, 269), (267, 271), (267, 273), (267, 275), (267, 277), (267, 279), (267, 281), (267, 283), (267, 285), (267, 287), (268, 270), (268, 286), (269, 271), (269, 287), (270, 272), (271, 273), (272, 274), (273, 275), (274, 276), (275, 277), (276, 278), (277, 279), (278, 280), (279, 281), (280, 282), (281, 283), (282, 284), (283, 285), (284, 286), (285, 287), (308, 310), (308, 312), (308, 314), (308, 316), (308, 318), (308, 320), (308, 322), (308, 324), (308, 326), (308, 328), (309, 311), (309, 327), (310, 312), (310, 328), (311, 313), (312, 314), (313, 315), (314, 316), (315, 317), (316, 318), (317, 319), (318, 320), (319, 321), (320, 322), (321, 323), (322, 324), (323, 325), (324, 326), (325, 327), (326, 328), (348, 350), (348, 352), (348, 354), (348, 356), (348, 358), (348, 360), (348, 362), (348, 364), (348, 366), (348, 368), (349, 351), (349, 367), (350, 352), (350, 368), (351, 353), (352, 354), (353, 355), (354, 356), (355, 357), (356, 358), (357, 359), (358, 360), (359, 361), (360, 362), (361, 363), (362, 364), (363, 365), (364, 366), (365, 367), (366, 368), (379, 381), (379, 383), (379, 385), (379, 387), (379, 389), (379, 391), (379, 393), (379, 395), (379, 397), (379, 399), (380, 382), (380, 398), (381, 383), (381, 399), (382, 384), (383, 385), (384, 386), (385, 387), (386, 388), (387, 389), (388, 390), (389, 391), (390, 392), (391, 393), (392, 394), (393, 395), (394, 396), (395, 397), (396, 398), (397, 399), (420, 422), (420, 424), (420, 430), (420, 434), (420, 438), (420, 440), (421, 423), (421, 439), (421, 461), (422, 424), (422, 440), (423, 425), (423, 461), (424, 426), (425, 427), (426, 428), (427, 429), (427, 461), (428, 430), (429, 431), (429, 461), (430, 432), (431, 433), (431, 461), (432, 434), (433, 435), (433, 461), (434, 436), (435, 437), (436, 438), (437, 439), (438, 440), (462, 464), (462, 466), (462, 472), (462, 476), (462, 480), (462, 482), (463, 465), (463, 481), (463, 503), (464, 466), (464, 482), (465, 467), (465, 503), (466, 468), (467, 469), (468, 470), (469, 471), (469, 503), (470, 472), (471, 473), (471, 503), (472, 474), (473, 475), (473, 503), (474, 476), (475, 477), (475, 503), (476, 478), (477, 479), (478, 480), (479, 481), (480, 482), (504, 506), (504, 508), (504, 514), (504, 518), (504, 522), (504, 524), (505, 507), (505, 523), (506, 508), (506, 524), (507, 509), (508, 510), (509, 511), (510, 512), (511, 513), (512, 514), (513, 515), (514, 516), (515, 517), (516, 518), (517, 519), (518, 520), (519, 521), (520, 522), (521, 523), (522, 524)])
me_cube_001.attributes.new('sharp_edge', 'BOOLEAN', 'EDGE').data.foreach_set('value', [ (min(e.vertices), max(e.vertices)) in _k for e in me_cube_001.edges])
me_cube_001.materials.append(mat_woodlog)
me_cube_001.materials.append(mat_cutwoodlog)
me_cube_001.use_remesh_preserve_volume = False
me_cube_001.use_remesh_preserve_attributes = False
me_cube_001.use_mirror_vertex_groups = False
me_cube_001.update()

# ---- objects
ob_wall = bpy.data.objects.new('Wall', me_cube_001)

# ---- transforms, parenting, visibility, modifiers, constraints
ob_wall.location = (0.0, 0.0, 0.0)
ob_wall.lineart.crease_threshold = 0.0
_m = ob_wall.modifiers.new('EdgeSplit', 'EDGE_SPLIT')
_m.use_edge_angle = False

# ---- collection membership
col_collection_1.objects.link(ob_wall)

# ---- scene / render settings (as saved in the file)
scene.frame_start = 1; scene.frame_end = 250; scene.frame_set(1)
scene.render.engine = 'BLENDER_EEVEE_NEXT'
scene.render.resolution_percentage = 50
scene.render.dither_intensity = 0.0
scene.cycles.use_denoising = False
scene.cycles.samples = 128
scene.cycles.sampling_pattern = 'TABULATED_SOBOL'
scene.cycles.light_sampling_threshold = 0.0
scene.cycles.use_adaptive_sampling = False
scene.cycles.use_light_tree = False
scene.cycles.blur_glossy = 0.0
scene.cycles.sample_clamp_indirect = 0.0
scene.view_settings.view_transform = 'Standard'
bpy.context.view_layer.update()

# ---- added for rendering (the .blend has no active camera and no usable light): camera, sun
cam_auto = bpy.data.cameras.new('AutoCamera')
cam_auto.lens = 50.0
cam_auto.sensor_width = 36.0
cam_auto.clip_end = 1000.0
ob_auto_camera = bpy.data.objects.new('AutoCamera', cam_auto)
scene.collection.objects.link(ob_auto_camera)
ob_auto_camera.location = (3.01543, -3.44841, 3.61081)
ob_auto_camera.rotation_euler = (1.09748, -7.21219e-08, 0.694738)
scene.camera = ob_auto_camera
light_auto_sun = bpy.data.lights.new('AutoSun', 'SUN')
light_auto_sun.energy = 3.0
light_auto_sun.angle = 0.0523599
ob_auto_sun = bpy.data.objects.new('AutoSun', light_auto_sun)
scene.collection.objects.link(ob_auto_sun)
ob_auto_sun.rotation_euler = (0.872665, 0.174533, 0.523599)
bpy.context.view_layer.update()
